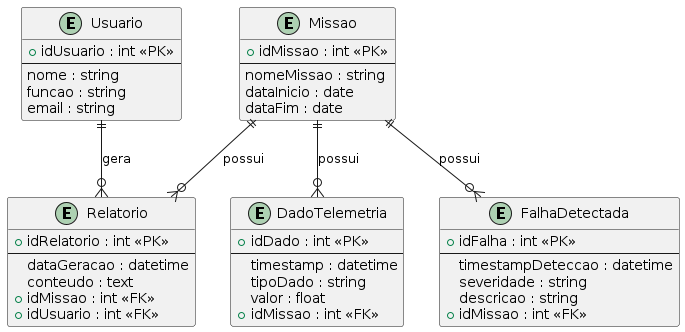

The diagram above was rendered by PlantUML. Its source (embedded in the PNG):
@startuml
entity "Usuario" as Usuario {
  +idUsuario : int <<PK>>
  --
  nome : string
  funcao : string
  email : string
}

entity "Missao" as Missao {
  +idMissao : int <<PK>>
  --
  nomeMissao : string
  dataInicio : date
  dataFim : date
}

entity "DadoTelemetria" as DadoTelemetria {
  +idDado : int <<PK>>
  --
  timestamp : datetime
  tipoDado : string
  valor : float
  +idMissao : int <<FK>>
}

entity "FalhaDetectada" as FalhaDetectada {
  +idFalha : int <<PK>>
  --
  timestampDeteccao : datetime
  severidade : string
  descricao : string
  +idMissao : int <<FK>>
}

entity "Relatorio" as Relatorio {
  +idRelatorio : int <<PK>>
  --
  dataGeracao : datetime
  conteudo : text
  +idMissao : int <<FK>>
  +idUsuario : int <<FK>>
}

' Relacionamentos
Usuario ||--o{ Relatorio : gera
Missao ||--o{ DadoTelemetria : possui
Missao ||--o{ FalhaDetectada : possui
Missao ||--o{ Relatorio : possui

@enduml